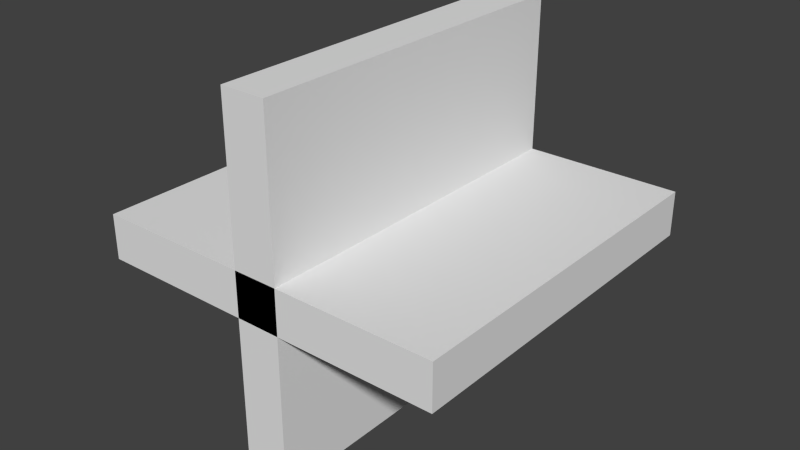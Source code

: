 # Source: pane_full.blend  (saved by Blender 2.74.0; exported with 4.5.12 LTS)
import bpy
from mathutils import Matrix  # noqa: F401  (used for matrix-valued properties, if any)

bpy.ops.wm.read_factory_settings(use_empty=True)
scene = bpy.context.scene
scene.name = 'Scene'

# ---- collections
col_collection_1 = bpy.data.collections.new('Collection 1'); scene.collection.children.link(col_collection_1)

# ---- materials (node trees are filled in below, after node groups)
mat_sides = bpy.data.materials.new('sides')
mat_sides.alpha_threshold = 0.0
mat_sides.use_transparent_shadow = False
mat_sides.roughness = 0.5
mat_faces = bpy.data.materials.new('faces')
mat_faces.alpha_threshold = 0.0
mat_faces.use_transparent_shadow = False
mat_faces.roughness = 0.5
mat_faces.line_color = (0.0, 0.0, 0.0, 1.0)

# ---- material node trees

# ---- world
world_world = bpy.data.worlds.new('World'); scene.world = world_world
world_world.color = (0.05088, 0.05088, 0.05088)
world_world.use_sun_shadow = False
world_world.sun_shadow_jitter_overblur = 0.0
world_world.cycles.sampling_method = 'MANUAL'
world_world.cycles.sample_map_resolution = 256

# ---- meshes
me_cube_003 = bpy.data.meshes.new('Cube.003')
me_cube_003.from_pydata([(-0.0625, 0.5, -0.5), (-0.0625, -0.5, -0.5), (-0.0625, -0.5, 0.5), (-0.0625, 0.5, 0.5), (0.0625, 0.5, -0.5), (0.0625, -0.5, -0.5), (0.0625, -0.5, 0.5), (0.0625, 0.5, 0.5)], [], [(0, 4, 5, 1), (1, 5, 6, 2), (2, 6, 7, 3), (4, 0, 3, 7)])
_uv = me_cube_003.uv_layers.new(name='normal')
_uv.uv.foreach_set('vector', [0.5625, 1.0, 0.4375, 1.0, 0.4375, 0.0, 0.5625, 0.0, 0.4375, 0.0, 0.5625, 0.0, 0.5625, 0.625, 0.4375, 0.625, 0.4375, 0.0, 0.5625, 0.0, 0.5625, 1.0, 0.4375, 1.0, 0.4375, 0.0, 0.5625, 0.0, 0.5625, 0.625, 0.4375, 0.625])
me_cube_003.materials.append(mat_sides)
me_cube_003.use_remesh_preserve_volume = False
me_cube_003.use_remesh_preserve_attributes = False
me_cube_003.use_mirror_vertex_groups = False
me_cube_003.update()
me_cube_002 = bpy.data.meshes.new('Cube.002')
me_cube_002.from_pydata([(-0.0625, 0.5, -0.5), (-0.0625, -0.5, -0.5), (-0.0625, -0.5, 0.5), (-0.0625, 0.5, 0.5), (0.0625, 0.5, -0.5), (0.0625, -0.5, -0.5), (0.0625, -0.5, 0.5), (0.0625, 0.5, 0.5)], [], [(0, 1, 2, 3), (4, 7, 6, 5)])
_uv = me_cube_002.uv_layers.new(name='normal')
_uv.uv.foreach_set('vector', [0.0, 1.0, 0.0, 0.0, 1.0, 0.0, 1.0, 1.0, 1.0, 1.0, 0.0, 1.0, 0.0, 0.0, 1.0, 0.0])
me_cube_002.materials.append(mat_faces)
me_cube_002.use_remesh_preserve_volume = False
me_cube_002.use_remesh_preserve_attributes = False
me_cube_002.use_mirror_vertex_groups = False
me_cube_002.update()
me_cube_001 = bpy.data.meshes.new('Cube.001')
me_cube_001.from_pydata([(0.5, 0.5, -0.0625), (0.5, -0.5, -0.0625), (-0.5, -0.5, -0.0625), (-0.5, 0.5, -0.0625), (0.5, 0.5, 0.0625), (0.5, -0.5, 0.0625), (-0.5, -0.5, 0.0625), (-0.5, 0.5, 0.0625)], [], [(0, 1, 2, 3), (4, 7, 6, 5)])
_uv = me_cube_001.uv_layers.new(name='normal')
_uv.uv.foreach_set('vector', [0.0, 1.0, 0.0, 0.0, 1.0, 0.0, 1.0, 1.0, 1.0, 1.0, 0.0, 1.0, 0.0, 0.0, 1.0, 0.0])
me_cube_001.materials.append(mat_faces)
me_cube_001.use_remesh_preserve_volume = False
me_cube_001.use_remesh_preserve_attributes = False
me_cube_001.use_mirror_vertex_groups = False
me_cube_001.update()
me_cube = bpy.data.meshes.new('Cube')
me_cube.from_pydata([(0.5, 0.5, -0.0625), (0.5, -0.5, -0.0625), (-0.5, -0.5, -0.0625), (-0.5, 0.5, -0.0625), (0.5, 0.5, 0.0625), (0.5, -0.5, 0.0625), (-0.5, -0.5, 0.0625), (-0.5, 0.5, 0.0625)], [], [(0, 4, 5, 1), (1, 5, 6, 2), (2, 6, 7, 3), (4, 0, 3, 7)])
_uv = me_cube.uv_layers.new(name='normal')
_uv.uv.foreach_set('vector', [0.5625, 1.0, 0.4375, 1.0, 0.4375, 0.0, 0.5625, 0.0, 0.4375, 0.0, 0.5625, 0.0, 0.5625, 0.625, 0.4375, 0.625, 0.4375, 0.0, 0.5625, 0.0, 0.5625, 1.0, 0.4375, 1.0, 0.4375, 0.0, 0.5625, 0.0, 0.5625, 0.625, 0.4375, 0.625])
me_cube.materials.append(mat_sides)
me_cube.use_remesh_preserve_volume = False
me_cube.use_remesh_preserve_attributes = False
me_cube.use_mirror_vertex_groups = False
me_cube.update()

# ---- objects
ob_ns_sides = bpy.data.objects.new('NS_SIDES', me_cube_003)
ob_ns_faces = bpy.data.objects.new('NS_FACES', me_cube_002)
ob_ew_faces = bpy.data.objects.new('EW_FACES', me_cube_001)
ob_ew_sides = bpy.data.objects.new('EW_SIDES', me_cube)

# ---- transforms, parenting, visibility, modifiers, constraints
ob_ns_sides.location = (0.0, 0.0, 0.0)
ob_ns_sides.lock_rotations_4d = False
ob_ns_sides.empty_display_type = 'ARROWS'
ob_ns_sides.lineart.crease_threshold = 0.0
ob_ns_faces.location = (0.0, 0.0, 0.0)
ob_ns_faces.lock_rotations_4d = False
ob_ns_faces.empty_display_type = 'ARROWS'
ob_ns_faces.lineart.crease_threshold = 0.0
ob_ew_faces.location = (0.0, 0.0, 0.0)
ob_ew_faces.lock_rotations_4d = False
ob_ew_faces.empty_display_type = 'ARROWS'
ob_ew_faces.lineart.crease_threshold = 0.0
ob_ew_sides.location = (0.0, 0.0, 0.0)
ob_ew_sides.lock_rotations_4d = False
ob_ew_sides.empty_display_type = 'ARROWS'
ob_ew_sides.lineart.crease_threshold = 0.0

# ---- collection membership
col_collection_1.objects.link(ob_ns_sides)
col_collection_1.objects.link(ob_ns_faces)
col_collection_1.objects.link(ob_ew_faces)
col_collection_1.objects.link(ob_ew_sides)

# ---- scene / render settings (as saved in the file)
scene.frame_start = 1; scene.frame_end = 250; scene.frame_set(1)
scene.render.engine = 'BLENDER_EEVEE_NEXT'
scene.render.resolution_percentage = 50
scene.render.dither_intensity = 0.0
scene.cycles.use_denoising = False
scene.cycles.samples = 10
scene.cycles.sampling_pattern = 'TABULATED_SOBOL'
scene.cycles.light_sampling_threshold = 0.0
scene.cycles.use_adaptive_sampling = False
scene.cycles.use_light_tree = False
scene.cycles.blur_glossy = 0.0
scene.cycles.pixel_filter_type = 'GAUSSIAN'
scene.cycles.sample_clamp_indirect = 0.0
scene.view_settings.view_transform = 'Standard'
bpy.context.view_layer.update()

# ---- added for rendering (the .blend has no active camera and no usable light): camera, sun
cam_auto = bpy.data.cameras.new('AutoCamera')
cam_auto.lens = 50.0
cam_auto.sensor_width = 36.0
cam_auto.clip_end = 1000.0
ob_auto_camera = bpy.data.objects.new('AutoCamera', cam_auto)
scene.collection.objects.link(ob_auto_camera)
ob_auto_camera.location = (1.60254, -1.92304, 1.28203)
ob_auto_camera.rotation_euler = (1.09748, -7.21219e-08, 0.694738)
scene.camera = ob_auto_camera
light_auto_sun = bpy.data.lights.new('AutoSun', 'SUN')
light_auto_sun.energy = 3.0
light_auto_sun.angle = 0.0523599
ob_auto_sun = bpy.data.objects.new('AutoSun', light_auto_sun)
scene.collection.objects.link(ob_auto_sun)
ob_auto_sun.rotation_euler = (0.872665, 0.174533, 0.523599)
bpy.context.view_layer.update()
